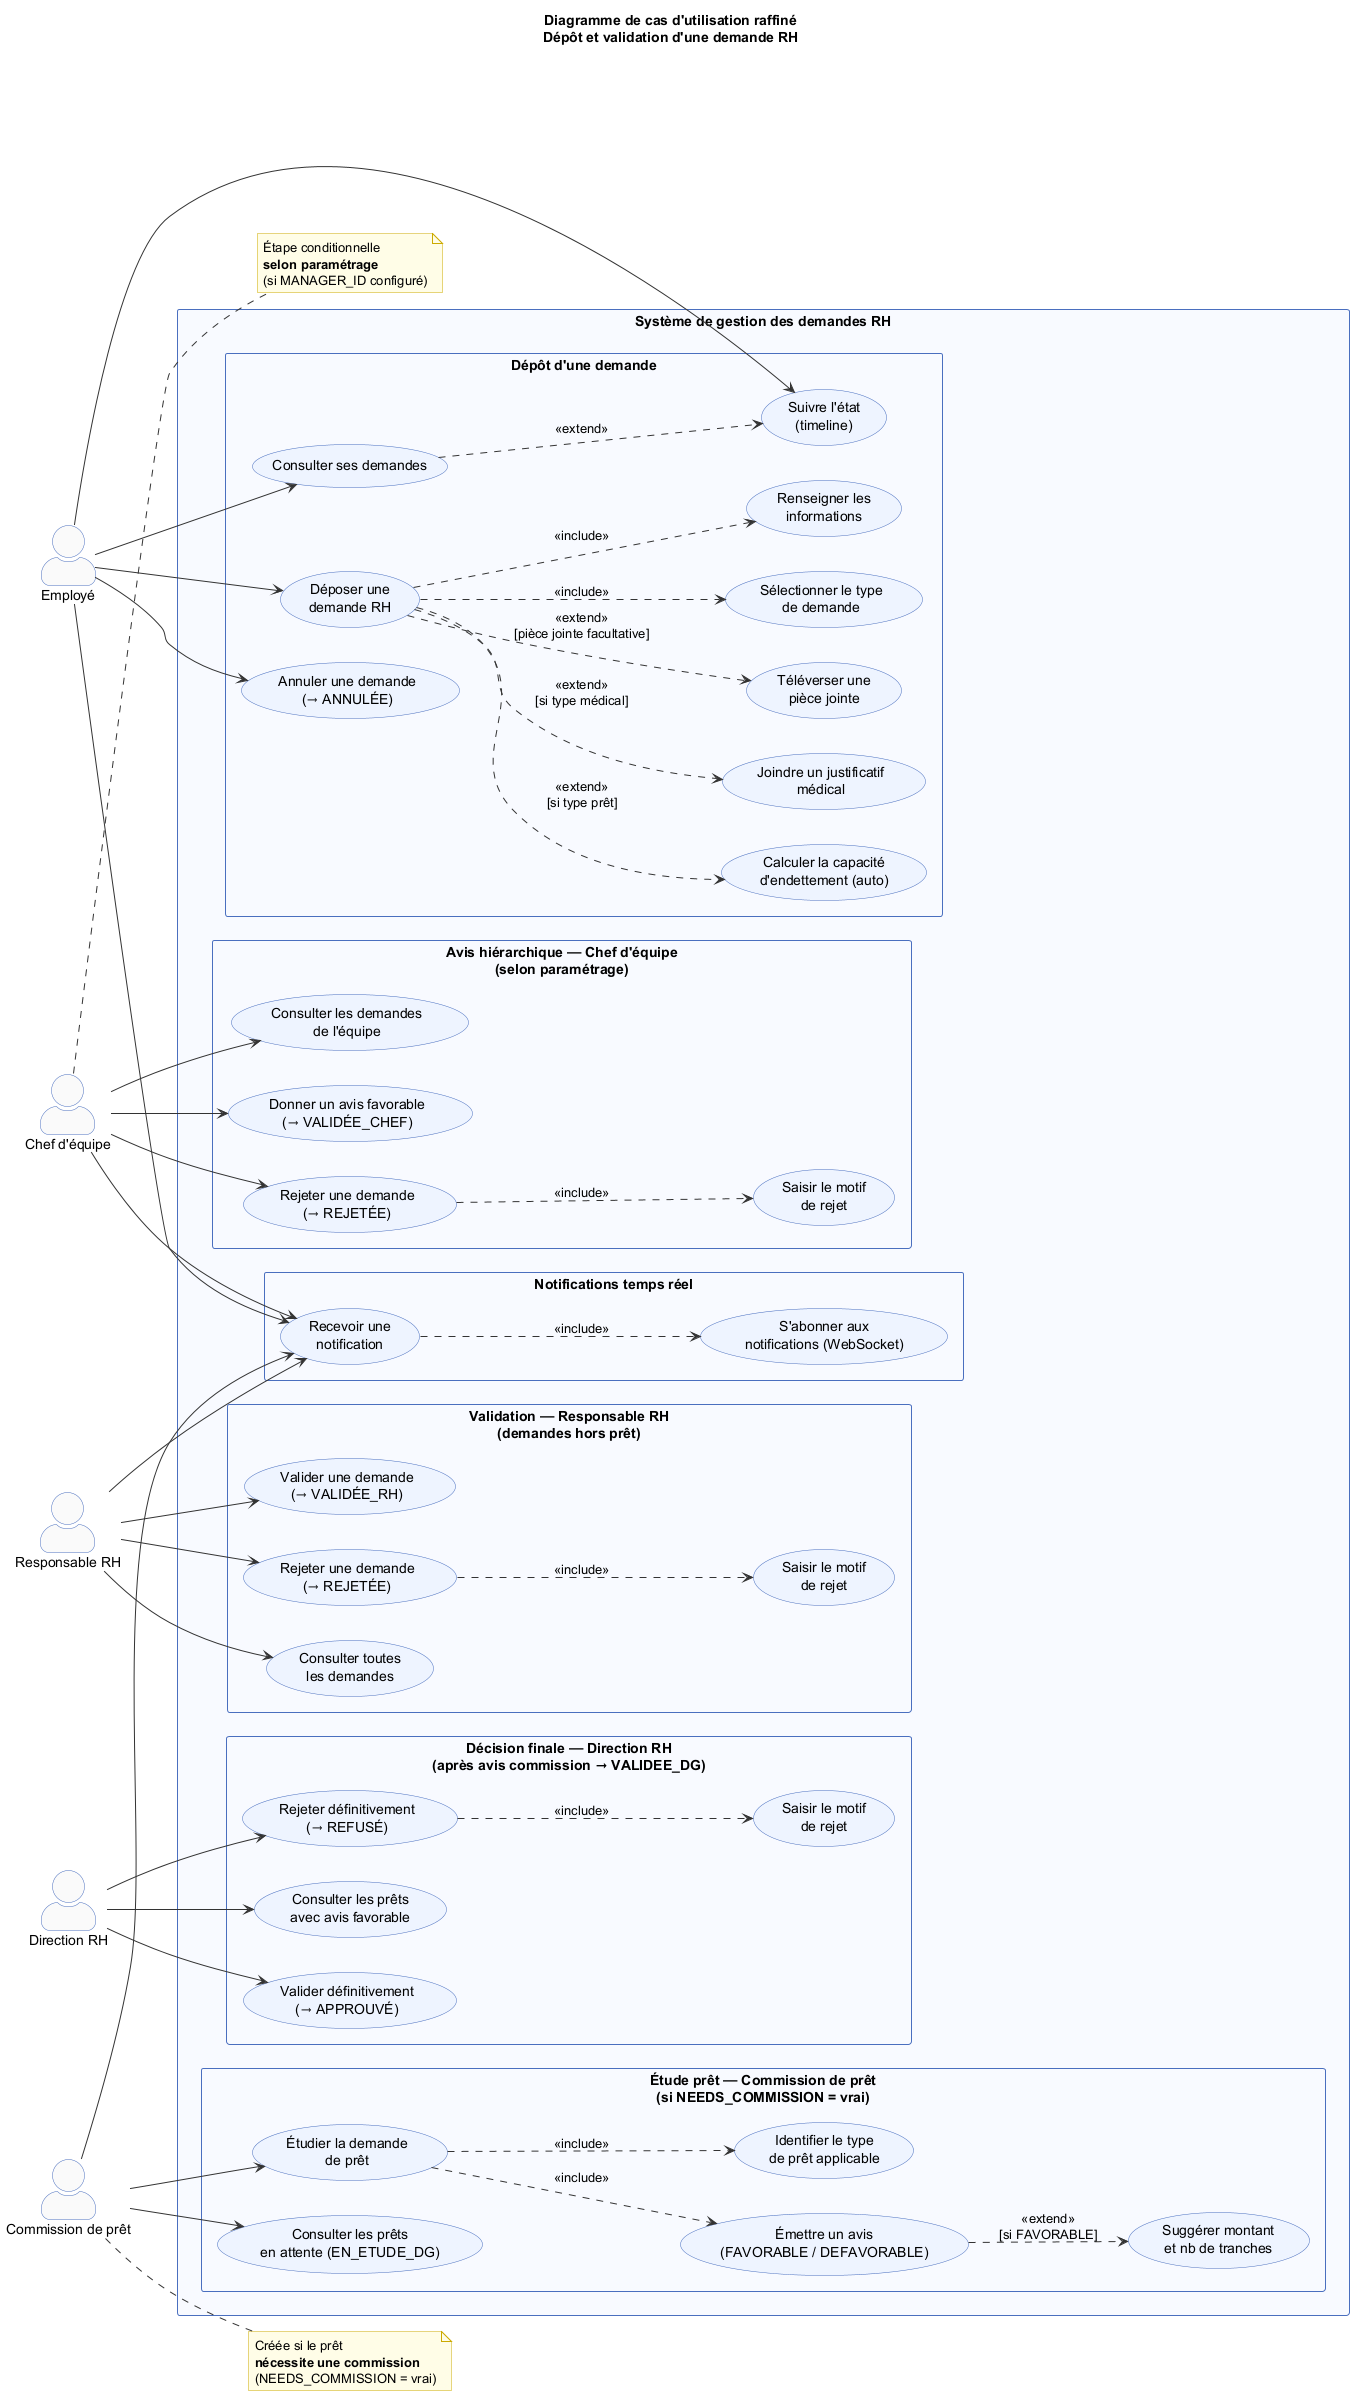

The diagram above was rendered by PlantUML. Its source (embedded in the PNG):
@startuml uc_depot_validation_demande_rh
title Diagramme de cas d'utilisation raffiné\nDépôt et validation d'une demande RH

left to right direction

skinparam actorStyle awesome
skinparam usecase {
  BackgroundColor #EEF4FF
  BorderColor     #4A6FBF
  ArrowColor      #333333
}
skinparam actor {
  BackgroundColor #FAFAFA
  BorderColor     #4A6FBF
}
skinparam packageStyle rectangle
skinparam packageBorderColor  #4A6FBF
skinparam packageBackgroundColor #F8FAFF
skinparam noteBorderColor     #CCAA00
skinparam noteBackgroundColor #FFFDE7

' ─── Acteurs ───────────────────────────────────────────────
actor "Employé"                   as Emp
actor "Chef d'équipe"             as Chef
actor "Responsable RH"            as RH
actor "Direction RH"              as DRH
actor "Commission de prêt"        as Commission
note right of Chef
  Étape conditionnelle
  **selon paramétrage**
  (si MANAGER_ID configuré)
end note

note right of Commission
  Créée si le prêt
  **nécessite une commission**
  (NEEDS_COMMISSION = vrai)
end note

' ─── Système ───────────────────────────────────────────────
rectangle "Système de gestion des demandes RH" {

  ' ── Dépôt ──────────────────────────────────────────────
  package "Dépôt d'une demande" {
    usecase "Déposer une\ndemande RH"                       as UC_Deposer
    usecase "Sélectionner le type\nde demande"              as UC_SelectType
    usecase "Renseigner les\ninformations"                  as UC_Renseigner
    usecase "Calculer la capacité\nd'endettement (auto)"    as UC_CapEndet
    usecase "Joindre un justificatif\nmédical"              as UC_Justif
    usecase "Téléverser une\npièce jointe"                  as UC_PJ
    usecase "Annuler une demande\n(→ ANNULÉE)"              as UC_Annuler
    usecase "Consulter ses demandes"                        as UC_ConsultEmp
    usecase "Suivre l'état\n(timeline)"                     as UC_Suivi
  }

  ' ── Avis hiérarchique (selon paramétrage) ──────────────
  package "Avis hiérarchique — Chef d'équipe\n(selon paramétrage)" {
    usecase "Consulter les demandes\nde l'équipe"           as UC_ConsultChef
    usecase "Donner un avis favorable\n(→ VALIDÉE_CHEF)"   as UC_ValiderChef
    usecase "Rejeter une demande\n(→ REJETÉE)"              as UC_RejeterChef
    usecase "Saisir le motif\nde rejet"                     as UC_MotifChef
  }

  ' ── Validation RH — demandes générales ─────────────────
  package "Validation — Responsable RH\n(demandes hors prêt)" {
    usecase "Consulter toutes\nles demandes"                as UC_ConsultRH
    usecase "Valider une demande\n(→ VALIDÉE_RH)"           as UC_ValiderRH
    usecase "Rejeter une demande\n(→ REJETÉE)"              as UC_RejeterRH
    usecase "Saisir le motif\nde rejet"                     as UC_MotifRH
  }

  ' ── Commission de prêt ─────────────────────────────────
  package "Étude prêt — Commission de prêt\n(si NEEDS_COMMISSION = vrai)" {
    usecase "Consulter les prêts\nen attente (EN_ETUDE_DG)" as UC_ConsultComm
    usecase "Étudier la demande\nde prêt"                   as UC_EtudierPret
    usecase "Identifier le type\nde prêt applicable"        as UC_TypePret
    usecase "Émettre un avis\n(FAVORABLE / DEFAVORABLE)"   as UC_Avis
    usecase "Suggérer montant\net nb de tranches"           as UC_Suggestion
  }

  ' ── Décision finale Direction RH ───────────────────────
  package "Décision finale — Direction RH\n(après avis commission → VALIDEE_DG)" {
    usecase "Consulter les prêts\navec avis favorable"      as UC_ConsultDRH
    usecase "Valider définitivement\n(→ APPROUVÉ)"          as UC_ValiderDRH
    usecase "Rejeter définitivement\n(→ REFUSÉ)"            as UC_RejeterDRH
    usecase "Saisir le motif\nde rejet"                     as UC_MotifDRH
  }

  ' ── Notifications ──────────────────────────────────────
  package "Notifications temps réel" {
    usecase "Recevoir une\nnotification"                    as UC_Notif
    usecase "S'abonner aux\nnotifications (WebSocket)"      as UC_Subscribe
  }

}

' ─── Relations Employé ──────────────────────────────────────
Emp --> UC_Deposer
Emp --> UC_Annuler
Emp --> UC_ConsultEmp
Emp --> UC_Suivi
UC_Deposer    ..> UC_SelectType   : <<include>>
UC_Deposer    ..> UC_Renseigner   : <<include>>
UC_Deposer    ..> UC_Justif       : <<extend>>\n[si type médical]
UC_Deposer    ..> UC_PJ           : <<extend>>\n[pièce jointe facultative]
UC_Deposer    ..> UC_CapEndet     : <<extend>>\n[si type prêt]
UC_ConsultEmp ..> UC_Suivi        : <<extend>>

' ─── Relations Chef ─────────────────────────────────────────
Chef --> UC_ConsultChef
Chef --> UC_ValiderChef
Chef --> UC_RejeterChef

UC_RejeterChef ..> UC_MotifChef   : <<include>>

' ─── Relations Responsable RH ───────────────────────────────
RH --> UC_ConsultRH
RH --> UC_ValiderRH
RH --> UC_RejeterRH

UC_RejeterRH ..> UC_MotifRH       : <<include>>

' ─── Relations Commission de prêt ───────────────────────────
Commission --> UC_ConsultComm
Commission --> UC_EtudierPret

UC_EtudierPret ..> UC_TypePret    : <<include>>
UC_EtudierPret ..> UC_Avis        : <<include>>
UC_Avis        ..> UC_Suggestion  : <<extend>>\n[si FAVORABLE]

' ─── Relations Direction RH ─────────────────────────────────
DRH --> UC_ConsultDRH
DRH --> UC_ValiderDRH
DRH --> UC_RejeterDRH
UC_RejeterDRH ..> UC_MotifDRH     : <<include>>

' ─── Notifications ───────────────────────────────────────────
Emp        --> UC_Notif
Chef       --> UC_Notif
RH         --> UC_Notif
Commission --> UC_Notif

UC_Notif ..> UC_Subscribe         : <<include>>

@enduml